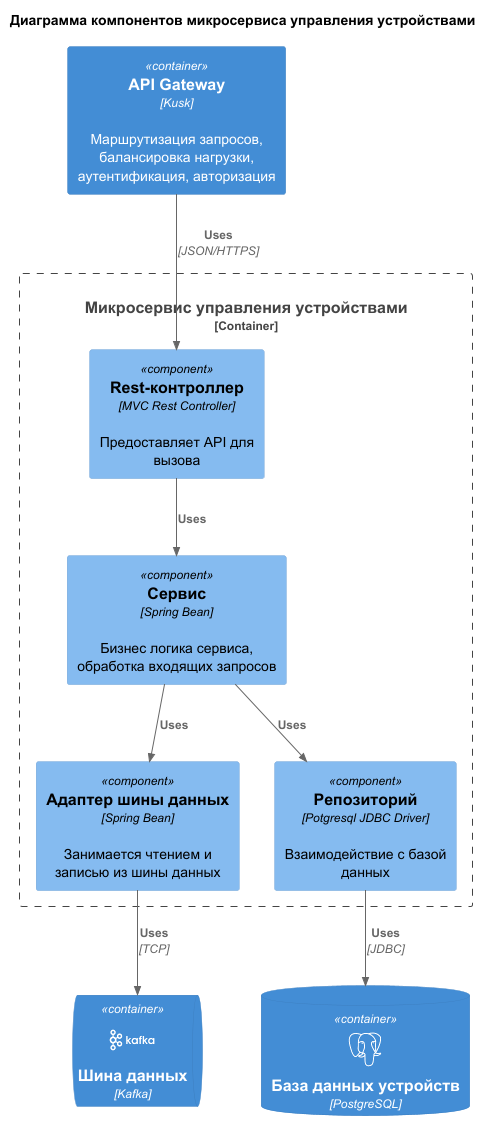

The diagram above was rendered by PlantUML. Its source (embedded in the PNG):
@startuml
!include https://raw.githubusercontent.com/plantuml-stdlib/C4-PlantUML/release/v2.5.0/C4_Component.puml
!include https://raw.githubusercontent.com/plantuml-stdlib/C4-PlantUML/release/v2.5.0/C4_Container.puml
!include ../../icons/icons.puml

title Диаграмма компонентов микросервиса управления устройствами

Container_Boundary(smartHomeMicroservice, "Микросервис управления устройствами") {
    Component(kafkaAdapter, "Адаптер шины данных", "Spring Bean", "Занимается чтением и записью из шины данных")
    Component(service, "Сервис", "Spring Bean", "Бизнес логика сервиса, обработка входящих запросов")
    Component(controller, "Rest-контроллер", "MVC Rest Controller", "Предоставляет API для вызова")
    Component(repository, "Репозиторий", "Potgresql JDBC Driver", "Взаимодействие с базой данных")

    Rel(controller, service, "Uses", "")
    Rel(service, repository, "Uses", "")
    Rel(service, kafkaAdapter, "Uses", "")
}

Container(apiGateway, "АPI Gateway", "Kusk", "Маршрутизация запросов, балансировка нагрузки, аутентификация, авторизация")
ContainerQueue(dataBus, "Шина данных", "Kafka", $sprite="apachekafka_original_wordmark")
ContainerDb(deviceDb, "База данных устройств", "PostgreSQL", $sprite="postgresql")

Rel(apiGateway, controller, "Uses", "JSON/HTTPS")
Rel(kafkaAdapter, dataBus, "Uses", "TCP")
Rel(repository, deviceDb, "Uses", "JDBC")
@enduml